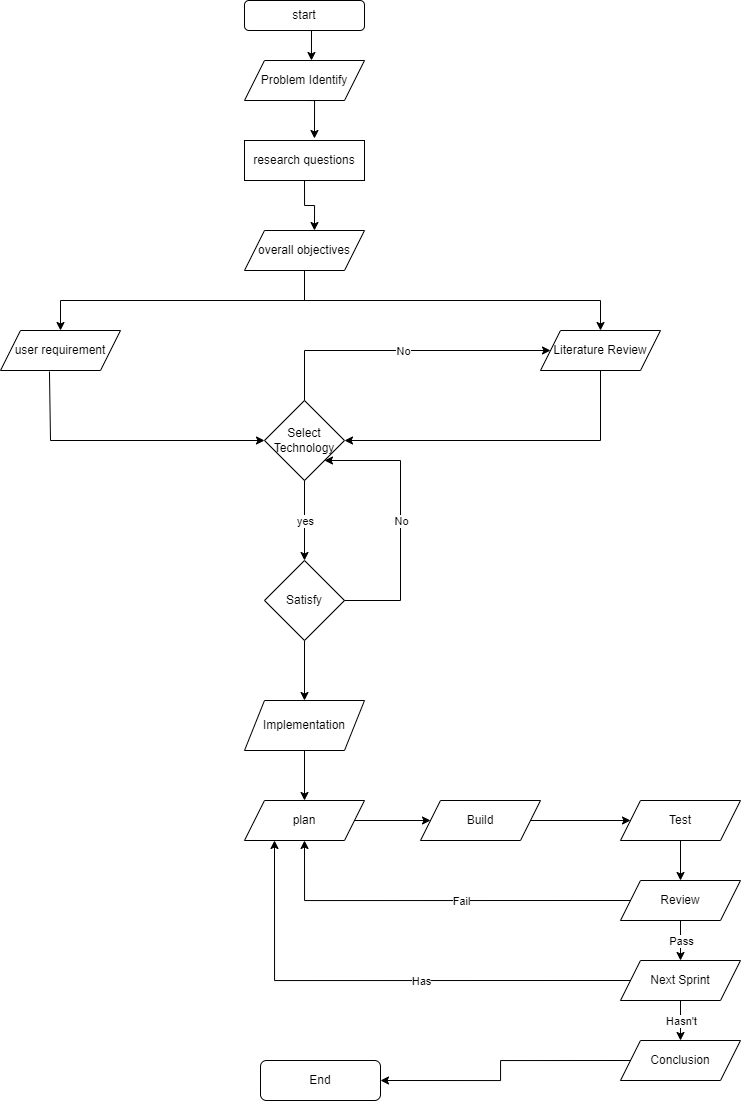

The diagram above was exported from draw.io. Its source (the exported page's mxGraphModel, read from the mxfile embedded in the PNG):
<mxGraphModel dx="1687" dy="1005" grid="1" gridSize="10" guides="1" tooltips="1" connect="1" arrows="1" fold="1" page="1" pageScale="1" pageWidth="827" pageHeight="1169" math="0" shadow="0">
  <root>
    <mxCell id="WIyWlLk6GJQsqaUBKTNV-0" />
    <mxCell id="WIyWlLk6GJQsqaUBKTNV-1" parent="WIyWlLk6GJQsqaUBKTNV-0" />
    <mxCell id="zbCJpAc25oDW_2lIFPGl-3" style="edgeStyle=orthogonalEdgeStyle;rounded=0;orthogonalLoop=1;jettySize=auto;html=1;exitX=0.5;exitY=1;exitDx=0;exitDy=0;entryX=0.558;entryY=0;entryDx=0;entryDy=0;entryPerimeter=0;" edge="1" parent="WIyWlLk6GJQsqaUBKTNV-1" source="zbCJpAc25oDW_2lIFPGl-0" target="zbCJpAc25oDW_2lIFPGl-1">
      <mxGeometry relative="1" as="geometry" />
    </mxCell>
    <mxCell id="zbCJpAc25oDW_2lIFPGl-0" value="start" style="rounded=1;whiteSpace=wrap;html=1;" vertex="1" parent="WIyWlLk6GJQsqaUBKTNV-1">
      <mxGeometry x="354" y="40" width="120" height="30" as="geometry" />
    </mxCell>
    <mxCell id="zbCJpAc25oDW_2lIFPGl-4" style="edgeStyle=orthogonalEdgeStyle;rounded=0;orthogonalLoop=1;jettySize=auto;html=1;exitX=0.5;exitY=1;exitDx=0;exitDy=0;entryX=0.583;entryY=-0.05;entryDx=0;entryDy=0;entryPerimeter=0;" edge="1" parent="WIyWlLk6GJQsqaUBKTNV-1" source="zbCJpAc25oDW_2lIFPGl-1" target="zbCJpAc25oDW_2lIFPGl-2">
      <mxGeometry relative="1" as="geometry" />
    </mxCell>
    <mxCell id="zbCJpAc25oDW_2lIFPGl-1" value="Problem Identify" style="shape=parallelogram;perimeter=parallelogramPerimeter;whiteSpace=wrap;html=1;fixedSize=1;" vertex="1" parent="WIyWlLk6GJQsqaUBKTNV-1">
      <mxGeometry x="354" y="100" width="120" height="40" as="geometry" />
    </mxCell>
    <mxCell id="zbCJpAc25oDW_2lIFPGl-6" style="edgeStyle=orthogonalEdgeStyle;rounded=0;orthogonalLoop=1;jettySize=auto;html=1;exitX=0.5;exitY=1;exitDx=0;exitDy=0;entryX=0.583;entryY=0;entryDx=0;entryDy=0;entryPerimeter=0;" edge="1" parent="WIyWlLk6GJQsqaUBKTNV-1" source="zbCJpAc25oDW_2lIFPGl-2" target="zbCJpAc25oDW_2lIFPGl-5">
      <mxGeometry relative="1" as="geometry" />
    </mxCell>
    <mxCell id="zbCJpAc25oDW_2lIFPGl-2" value="research questions" style="rounded=0;whiteSpace=wrap;html=1;" vertex="1" parent="WIyWlLk6GJQsqaUBKTNV-1">
      <mxGeometry x="354" y="180" width="120" height="40" as="geometry" />
    </mxCell>
    <mxCell id="zbCJpAc25oDW_2lIFPGl-5" value="overall objectives" style="shape=parallelogram;perimeter=parallelogramPerimeter;whiteSpace=wrap;html=1;fixedSize=1;" vertex="1" parent="WIyWlLk6GJQsqaUBKTNV-1">
      <mxGeometry x="354" y="270" width="120" height="40" as="geometry" />
    </mxCell>
    <mxCell id="zbCJpAc25oDW_2lIFPGl-7" value="user requirement" style="shape=parallelogram;perimeter=parallelogramPerimeter;whiteSpace=wrap;html=1;fixedSize=1;" vertex="1" parent="WIyWlLk6GJQsqaUBKTNV-1">
      <mxGeometry x="110" y="370" width="120" height="40" as="geometry" />
    </mxCell>
    <mxCell id="zbCJpAc25oDW_2lIFPGl-8" value="Literature Review" style="shape=parallelogram;perimeter=parallelogramPerimeter;whiteSpace=wrap;html=1;fixedSize=1;" vertex="1" parent="WIyWlLk6GJQsqaUBKTNV-1">
      <mxGeometry x="650" y="370" width="120" height="40" as="geometry" />
    </mxCell>
    <mxCell id="zbCJpAc25oDW_2lIFPGl-10" value="" style="endArrow=classic;html=1;rounded=0;exitX=0.5;exitY=1;exitDx=0;exitDy=0;entryX=0.5;entryY=0;entryDx=0;entryDy=0;" edge="1" parent="WIyWlLk6GJQsqaUBKTNV-1" source="zbCJpAc25oDW_2lIFPGl-5" target="zbCJpAc25oDW_2lIFPGl-7">
      <mxGeometry width="50" height="50" relative="1" as="geometry">
        <mxPoint x="390" y="460" as="sourcePoint" />
        <mxPoint x="440" y="410" as="targetPoint" />
        <Array as="points">
          <mxPoint x="414" y="340" />
          <mxPoint x="170" y="340" />
        </Array>
      </mxGeometry>
    </mxCell>
    <mxCell id="zbCJpAc25oDW_2lIFPGl-11" value="" style="endArrow=classic;html=1;rounded=0;entryX=0.5;entryY=0;entryDx=0;entryDy=0;" edge="1" parent="WIyWlLk6GJQsqaUBKTNV-1" target="zbCJpAc25oDW_2lIFPGl-8">
      <mxGeometry width="50" height="50" relative="1" as="geometry">
        <mxPoint x="410" y="340" as="sourcePoint" />
        <mxPoint x="640" y="350" as="targetPoint" />
        <Array as="points">
          <mxPoint x="710" y="340" />
        </Array>
      </mxGeometry>
    </mxCell>
    <mxCell id="zbCJpAc25oDW_2lIFPGl-12" value="Select Technology" style="rhombus;whiteSpace=wrap;html=1;" vertex="1" parent="WIyWlLk6GJQsqaUBKTNV-1">
      <mxGeometry x="374" y="440" width="80" height="80" as="geometry" />
    </mxCell>
    <mxCell id="zbCJpAc25oDW_2lIFPGl-13" value="" style="endArrow=classic;html=1;rounded=0;exitX=0.408;exitY=1.025;exitDx=0;exitDy=0;exitPerimeter=0;entryX=0;entryY=0.5;entryDx=0;entryDy=0;" edge="1" parent="WIyWlLk6GJQsqaUBKTNV-1" source="zbCJpAc25oDW_2lIFPGl-7" target="zbCJpAc25oDW_2lIFPGl-12">
      <mxGeometry width="50" height="50" relative="1" as="geometry">
        <mxPoint x="230" y="500" as="sourcePoint" />
        <mxPoint x="280" y="450" as="targetPoint" />
        <Array as="points">
          <mxPoint x="160" y="480" />
        </Array>
      </mxGeometry>
    </mxCell>
    <mxCell id="zbCJpAc25oDW_2lIFPGl-14" value="" style="endArrow=classic;html=1;rounded=0;entryX=1;entryY=0.5;entryDx=0;entryDy=0;exitX=0.5;exitY=1;exitDx=0;exitDy=0;" edge="1" parent="WIyWlLk6GJQsqaUBKTNV-1" source="zbCJpAc25oDW_2lIFPGl-8" target="zbCJpAc25oDW_2lIFPGl-12">
      <mxGeometry width="50" height="50" relative="1" as="geometry">
        <mxPoint x="650" y="550" as="sourcePoint" />
        <mxPoint x="700" y="500" as="targetPoint" />
        <Array as="points">
          <mxPoint x="710" y="480" />
        </Array>
      </mxGeometry>
    </mxCell>
    <mxCell id="zbCJpAc25oDW_2lIFPGl-16" value="" style="endArrow=classic;html=1;rounded=0;exitX=0.5;exitY=0;exitDx=0;exitDy=0;entryX=0;entryY=0.5;entryDx=0;entryDy=0;" edge="1" parent="WIyWlLk6GJQsqaUBKTNV-1" source="zbCJpAc25oDW_2lIFPGl-12" target="zbCJpAc25oDW_2lIFPGl-8">
      <mxGeometry relative="1" as="geometry">
        <mxPoint x="390" y="380" as="sourcePoint" />
        <mxPoint x="490" y="380" as="targetPoint" />
        <Array as="points">
          <mxPoint x="414" y="390" />
        </Array>
      </mxGeometry>
    </mxCell>
    <mxCell id="zbCJpAc25oDW_2lIFPGl-17" value="No" style="edgeLabel;resizable=0;html=1;align=center;verticalAlign=middle;" connectable="0" vertex="1" parent="zbCJpAc25oDW_2lIFPGl-16">
      <mxGeometry relative="1" as="geometry" />
    </mxCell>
    <mxCell id="zbCJpAc25oDW_2lIFPGl-24" style="edgeStyle=orthogonalEdgeStyle;rounded=0;orthogonalLoop=1;jettySize=auto;html=1;exitX=0.5;exitY=1;exitDx=0;exitDy=0;entryX=0.5;entryY=0;entryDx=0;entryDy=0;" edge="1" parent="WIyWlLk6GJQsqaUBKTNV-1" source="zbCJpAc25oDW_2lIFPGl-18" target="zbCJpAc25oDW_2lIFPGl-23">
      <mxGeometry relative="1" as="geometry" />
    </mxCell>
    <mxCell id="zbCJpAc25oDW_2lIFPGl-18" value="Satisfy" style="rhombus;whiteSpace=wrap;html=1;" vertex="1" parent="WIyWlLk6GJQsqaUBKTNV-1">
      <mxGeometry x="374" y="600" width="80" height="80" as="geometry" />
    </mxCell>
    <mxCell id="zbCJpAc25oDW_2lIFPGl-19" value="" style="endArrow=classic;html=1;rounded=0;exitX=0.5;exitY=1;exitDx=0;exitDy=0;" edge="1" parent="WIyWlLk6GJQsqaUBKTNV-1" source="zbCJpAc25oDW_2lIFPGl-12" target="zbCJpAc25oDW_2lIFPGl-18">
      <mxGeometry relative="1" as="geometry">
        <mxPoint x="390" y="730" as="sourcePoint" />
        <mxPoint x="490" y="730" as="targetPoint" />
      </mxGeometry>
    </mxCell>
    <mxCell id="zbCJpAc25oDW_2lIFPGl-20" value="yes" style="edgeLabel;resizable=0;html=1;align=center;verticalAlign=middle;" connectable="0" vertex="1" parent="zbCJpAc25oDW_2lIFPGl-19">
      <mxGeometry relative="1" as="geometry" />
    </mxCell>
    <mxCell id="zbCJpAc25oDW_2lIFPGl-21" value="" style="endArrow=classic;html=1;rounded=0;exitX=1;exitY=0.5;exitDx=0;exitDy=0;entryX=1;entryY=1;entryDx=0;entryDy=0;" edge="1" parent="WIyWlLk6GJQsqaUBKTNV-1" source="zbCJpAc25oDW_2lIFPGl-18" target="zbCJpAc25oDW_2lIFPGl-12">
      <mxGeometry width="50" height="50" relative="1" as="geometry">
        <mxPoint x="420" y="750" as="sourcePoint" />
        <mxPoint x="470" y="700" as="targetPoint" />
        <Array as="points">
          <mxPoint x="510" y="640" />
          <mxPoint x="510" y="500" />
        </Array>
      </mxGeometry>
    </mxCell>
    <mxCell id="zbCJpAc25oDW_2lIFPGl-22" value="No" style="edgeLabel;resizable=0;html=1;align=center;verticalAlign=middle;" connectable="0" vertex="1" parent="WIyWlLk6GJQsqaUBKTNV-1">
      <mxGeometry x="509.99529411764706" y="559.9999999999998" as="geometry" />
    </mxCell>
    <mxCell id="zbCJpAc25oDW_2lIFPGl-23" value="Implementation" style="shape=parallelogram;perimeter=parallelogramPerimeter;whiteSpace=wrap;html=1;fixedSize=1;" vertex="1" parent="WIyWlLk6GJQsqaUBKTNV-1">
      <mxGeometry x="354" y="740" width="120" height="50" as="geometry" />
    </mxCell>
    <mxCell id="zbCJpAc25oDW_2lIFPGl-25" value="" style="endArrow=classic;html=1;rounded=0;exitX=0.5;exitY=1;exitDx=0;exitDy=0;" edge="1" parent="WIyWlLk6GJQsqaUBKTNV-1" source="zbCJpAc25oDW_2lIFPGl-23" target="zbCJpAc25oDW_2lIFPGl-26">
      <mxGeometry width="50" height="50" relative="1" as="geometry">
        <mxPoint x="420" y="750" as="sourcePoint" />
        <mxPoint x="414" y="850" as="targetPoint" />
      </mxGeometry>
    </mxCell>
    <mxCell id="zbCJpAc25oDW_2lIFPGl-29" style="edgeStyle=orthogonalEdgeStyle;rounded=0;orthogonalLoop=1;jettySize=auto;html=1;exitX=1;exitY=0.5;exitDx=0;exitDy=0;entryX=0;entryY=0.5;entryDx=0;entryDy=0;" edge="1" parent="WIyWlLk6GJQsqaUBKTNV-1" source="zbCJpAc25oDW_2lIFPGl-26" target="zbCJpAc25oDW_2lIFPGl-28">
      <mxGeometry relative="1" as="geometry" />
    </mxCell>
    <mxCell id="zbCJpAc25oDW_2lIFPGl-26" value="plan" style="shape=parallelogram;perimeter=parallelogramPerimeter;whiteSpace=wrap;html=1;fixedSize=1;" vertex="1" parent="WIyWlLk6GJQsqaUBKTNV-1">
      <mxGeometry x="354" y="840" width="120" height="40" as="geometry" />
    </mxCell>
    <mxCell id="zbCJpAc25oDW_2lIFPGl-27" value="End" style="rounded=1;whiteSpace=wrap;html=1;" vertex="1" parent="WIyWlLk6GJQsqaUBKTNV-1">
      <mxGeometry x="370" y="1100" width="120" height="40" as="geometry" />
    </mxCell>
    <mxCell id="zbCJpAc25oDW_2lIFPGl-31" value="" style="edgeStyle=orthogonalEdgeStyle;rounded=0;orthogonalLoop=1;jettySize=auto;html=1;" edge="1" parent="WIyWlLk6GJQsqaUBKTNV-1" source="zbCJpAc25oDW_2lIFPGl-28" target="zbCJpAc25oDW_2lIFPGl-30">
      <mxGeometry relative="1" as="geometry" />
    </mxCell>
    <mxCell id="zbCJpAc25oDW_2lIFPGl-28" value="Build" style="shape=parallelogram;perimeter=parallelogramPerimeter;whiteSpace=wrap;html=1;fixedSize=1;" vertex="1" parent="WIyWlLk6GJQsqaUBKTNV-1">
      <mxGeometry x="530" y="840" width="120" height="40" as="geometry" />
    </mxCell>
    <mxCell id="zbCJpAc25oDW_2lIFPGl-33" value="" style="edgeStyle=orthogonalEdgeStyle;rounded=0;orthogonalLoop=1;jettySize=auto;html=1;" edge="1" parent="WIyWlLk6GJQsqaUBKTNV-1" source="zbCJpAc25oDW_2lIFPGl-30" target="zbCJpAc25oDW_2lIFPGl-32">
      <mxGeometry relative="1" as="geometry" />
    </mxCell>
    <mxCell id="zbCJpAc25oDW_2lIFPGl-30" value="Test" style="shape=parallelogram;perimeter=parallelogramPerimeter;whiteSpace=wrap;html=1;fixedSize=1;" vertex="1" parent="WIyWlLk6GJQsqaUBKTNV-1">
      <mxGeometry x="730" y="840" width="120" height="40" as="geometry" />
    </mxCell>
    <mxCell id="zbCJpAc25oDW_2lIFPGl-35" value="" style="edgeStyle=orthogonalEdgeStyle;rounded=0;orthogonalLoop=1;jettySize=auto;html=1;" edge="1" parent="WIyWlLk6GJQsqaUBKTNV-1" source="zbCJpAc25oDW_2lIFPGl-32" target="zbCJpAc25oDW_2lIFPGl-34">
      <mxGeometry relative="1" as="geometry" />
    </mxCell>
    <mxCell id="zbCJpAc25oDW_2lIFPGl-38" style="edgeStyle=orthogonalEdgeStyle;rounded=0;orthogonalLoop=1;jettySize=auto;html=1;exitX=0;exitY=0.5;exitDx=0;exitDy=0;entryX=0.5;entryY=1;entryDx=0;entryDy=0;" edge="1" parent="WIyWlLk6GJQsqaUBKTNV-1" source="zbCJpAc25oDW_2lIFPGl-32" target="zbCJpAc25oDW_2lIFPGl-26">
      <mxGeometry relative="1" as="geometry" />
    </mxCell>
    <mxCell id="zbCJpAc25oDW_2lIFPGl-32" value="Review" style="shape=parallelogram;perimeter=parallelogramPerimeter;whiteSpace=wrap;html=1;fixedSize=1;" vertex="1" parent="WIyWlLk6GJQsqaUBKTNV-1">
      <mxGeometry x="730" y="920" width="120" height="40" as="geometry" />
    </mxCell>
    <mxCell id="zbCJpAc25oDW_2lIFPGl-40" style="edgeStyle=orthogonalEdgeStyle;rounded=0;orthogonalLoop=1;jettySize=auto;html=1;exitX=0;exitY=0.5;exitDx=0;exitDy=0;entryX=0.25;entryY=1;entryDx=0;entryDy=0;" edge="1" parent="WIyWlLk6GJQsqaUBKTNV-1" source="zbCJpAc25oDW_2lIFPGl-34" target="zbCJpAc25oDW_2lIFPGl-26">
      <mxGeometry relative="1" as="geometry" />
    </mxCell>
    <mxCell id="zbCJpAc25oDW_2lIFPGl-43" value="" style="edgeStyle=orthogonalEdgeStyle;rounded=0;orthogonalLoop=1;jettySize=auto;html=1;" edge="1" parent="WIyWlLk6GJQsqaUBKTNV-1" source="zbCJpAc25oDW_2lIFPGl-34" target="zbCJpAc25oDW_2lIFPGl-42">
      <mxGeometry relative="1" as="geometry" />
    </mxCell>
    <mxCell id="zbCJpAc25oDW_2lIFPGl-34" value="Next Sprint" style="shape=parallelogram;perimeter=parallelogramPerimeter;whiteSpace=wrap;html=1;fixedSize=1;" vertex="1" parent="WIyWlLk6GJQsqaUBKTNV-1">
      <mxGeometry x="730" y="1000" width="120" height="40" as="geometry" />
    </mxCell>
    <mxCell id="zbCJpAc25oDW_2lIFPGl-37" value="Pass" style="edgeLabel;resizable=0;html=1;align=center;verticalAlign=middle;" connectable="0" vertex="1" parent="WIyWlLk6GJQsqaUBKTNV-1">
      <mxGeometry x="790" y="979.9999999999998" as="geometry" />
    </mxCell>
    <mxCell id="zbCJpAc25oDW_2lIFPGl-39" value="Fail" style="edgeLabel;resizable=0;html=1;align=center;verticalAlign=middle;" connectable="0" vertex="1" parent="WIyWlLk6GJQsqaUBKTNV-1">
      <mxGeometry x="570" y="939.9999999999998" as="geometry" />
    </mxCell>
    <mxCell id="zbCJpAc25oDW_2lIFPGl-41" value="Has" style="edgeLabel;resizable=0;html=1;align=center;verticalAlign=middle;" connectable="0" vertex="1" parent="WIyWlLk6GJQsqaUBKTNV-1">
      <mxGeometry x="530" y="1019.9999999999998" as="geometry" />
    </mxCell>
    <mxCell id="zbCJpAc25oDW_2lIFPGl-45" style="edgeStyle=orthogonalEdgeStyle;rounded=0;orthogonalLoop=1;jettySize=auto;html=1;exitX=0;exitY=0.5;exitDx=0;exitDy=0;entryX=1;entryY=0.5;entryDx=0;entryDy=0;" edge="1" parent="WIyWlLk6GJQsqaUBKTNV-1" source="zbCJpAc25oDW_2lIFPGl-42" target="zbCJpAc25oDW_2lIFPGl-27">
      <mxGeometry relative="1" as="geometry" />
    </mxCell>
    <mxCell id="zbCJpAc25oDW_2lIFPGl-42" value="Conclusion" style="shape=parallelogram;perimeter=parallelogramPerimeter;whiteSpace=wrap;html=1;fixedSize=1;" vertex="1" parent="WIyWlLk6GJQsqaUBKTNV-1">
      <mxGeometry x="730" y="1080" width="120" height="40" as="geometry" />
    </mxCell>
    <mxCell id="zbCJpAc25oDW_2lIFPGl-44" value="Hasn't" style="edgeLabel;resizable=0;html=1;align=center;verticalAlign=middle;" connectable="0" vertex="1" parent="WIyWlLk6GJQsqaUBKTNV-1">
      <mxGeometry x="790" y="1059.9999999999998" as="geometry" />
    </mxCell>
  </root>
</mxGraphModel>